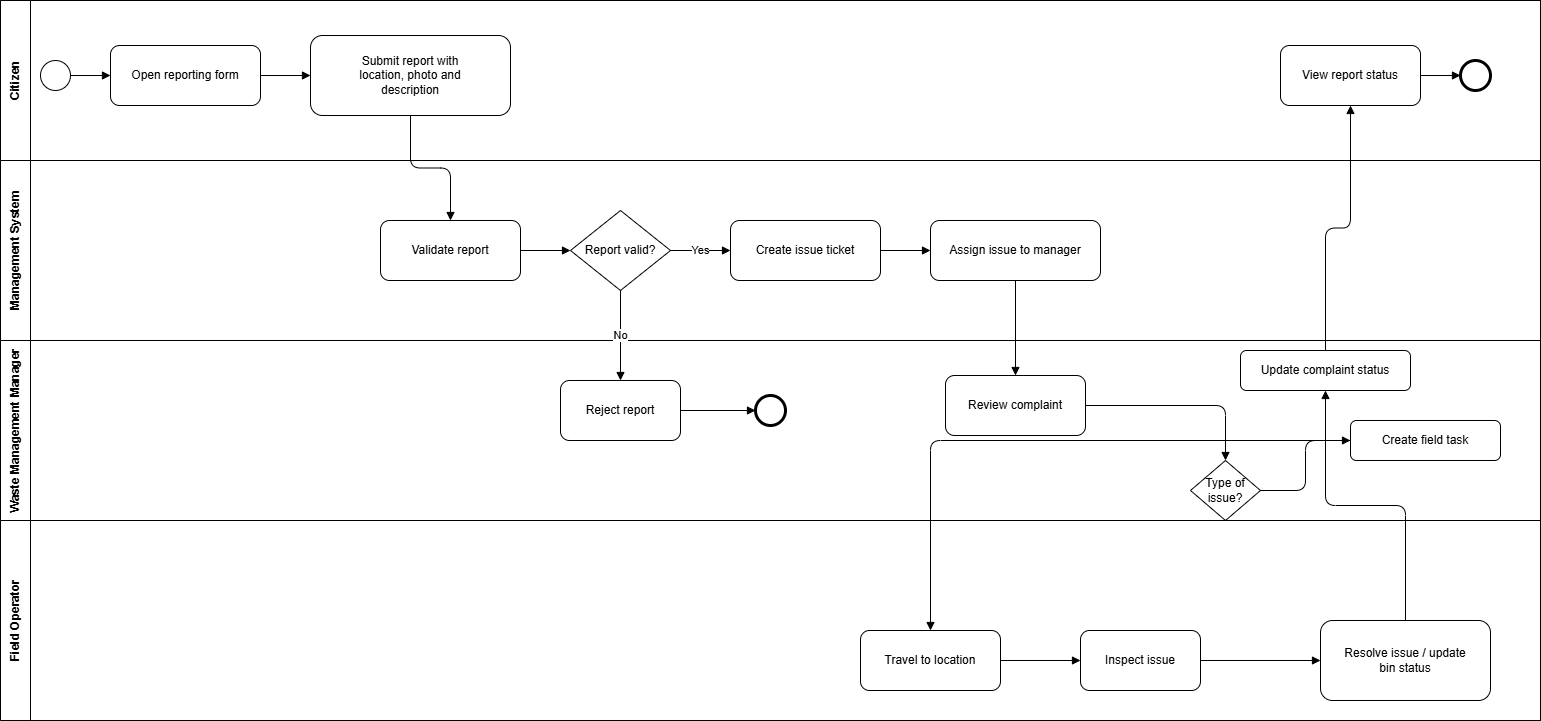

The diagram above was exported from draw.io. Its source (the exported page's mxGraphModel, read from the mxfile embedded in the PNG):
<mxGraphModel dx="1703" dy="940" grid="1" gridSize="10" guides="1" tooltips="1" connect="1" arrows="1" fold="1" page="1" pageScale="1" pageWidth="827" pageHeight="1169" math="0" shadow="0">
  <root>
    <mxCell id="0" />
    <mxCell id="1" parent="0" />
    <mxCell id="CLHo5O89aqR9wA51mXh7-1" parent="1" style="swimlane;html=1;startSize=30;horizontal=0;whiteSpace=wrap;rounded=0;container=1;collapsible=0;" value="Citizen Issue Reporting Process" vertex="1">
      <mxGeometry height="720" width="1540" x="20" y="20" as="geometry" />
    </mxCell>
    <mxCell id="CLHo5O89aqR9wA51mXh7-2" parent="CLHo5O89aqR9wA51mXh7-1" style="swimlane;html=1;startSize=30;horizontal=0;whiteSpace=wrap;rounded=0;container=1;collapsible=0;" value="Citizen" vertex="1">
      <mxGeometry height="160" width="1540" as="geometry" />
    </mxCell>
    <mxCell id="CLHo5O89aqR9wA51mXh7-3" parent="CLHo5O89aqR9wA51mXh7-2" style="ellipse;html=1;whiteSpace=wrap;aspect=fixed;" value="" vertex="1">
      <mxGeometry height="30" width="30" x="40" y="60" as="geometry" />
    </mxCell>
    <mxCell id="CLHo5O89aqR9wA51mXh7-4" parent="CLHo5O89aqR9wA51mXh7-2" style="rounded=1;whiteSpace=wrap;html=1;" value="Open reporting form" vertex="1">
      <mxGeometry height="60" width="150" x="110" y="45" as="geometry" />
    </mxCell>
    <mxCell id="CLHo5O89aqR9wA51mXh7-5" parent="CLHo5O89aqR9wA51mXh7-2" style="rounded=1;whiteSpace=wrap;html=1;" value="Submit report with&#10;location, photo and&#10;description" vertex="1">
      <mxGeometry height="80" width="200" x="310" y="35" as="geometry" />
    </mxCell>
    <mxCell id="CLHo5O89aqR9wA51mXh7-6" parent="CLHo5O89aqR9wA51mXh7-2" style="rounded=1;whiteSpace=wrap;html=1;" value="View report status" vertex="1">
      <mxGeometry height="60" width="140" x="1280" y="45" as="geometry" />
    </mxCell>
    <mxCell id="CLHo5O89aqR9wA51mXh7-7" parent="CLHo5O89aqR9wA51mXh7-2" style="ellipse;html=1;whiteSpace=wrap;aspect=fixed;strokeWidth=3;" value="" vertex="1">
      <mxGeometry height="30" width="30" x="1460" y="60" as="geometry" />
    </mxCell>
    <mxCell id="CLHo5O89aqR9wA51mXh7-8" edge="1" parent="CLHo5O89aqR9wA51mXh7-2" source="CLHo5O89aqR9wA51mXh7-3" style="edgeStyle=orthogonalEdgeStyle;rounded=0;orthogonalLoop=1;jettySize=auto;html=1;endArrow=block;endFill=1;" target="CLHo5O89aqR9wA51mXh7-4">
      <mxGeometry relative="1" as="geometry" />
    </mxCell>
    <mxCell id="CLHo5O89aqR9wA51mXh7-9" edge="1" parent="CLHo5O89aqR9wA51mXh7-2" source="CLHo5O89aqR9wA51mXh7-4" style="edgeStyle=orthogonalEdgeStyle;html=1;endArrow=block;endFill=1;" target="CLHo5O89aqR9wA51mXh7-5">
      <mxGeometry relative="1" as="geometry" />
    </mxCell>
    <mxCell id="CLHo5O89aqR9wA51mXh7-10" edge="1" parent="CLHo5O89aqR9wA51mXh7-2" source="CLHo5O89aqR9wA51mXh7-6" style="edgeStyle=orthogonalEdgeStyle;html=1;endArrow=block;endFill=1;" target="CLHo5O89aqR9wA51mXh7-7">
      <mxGeometry relative="1" as="geometry" />
    </mxCell>
    <mxCell id="CLHo5O89aqR9wA51mXh7-11" parent="CLHo5O89aqR9wA51mXh7-1" style="swimlane;html=1;startSize=30;horizontal=0;whiteSpace=wrap;rounded=0;container=1;collapsible=0;" value="Management System" vertex="1">
      <mxGeometry height="180" width="1540" y="160" as="geometry" />
    </mxCell>
    <mxCell id="CLHo5O89aqR9wA51mXh7-12" parent="CLHo5O89aqR9wA51mXh7-11" style="rounded=1;whiteSpace=wrap;html=1;" value="Validate report" vertex="1">
      <mxGeometry height="60" width="140" x="380" y="60" as="geometry" />
    </mxCell>
    <mxCell id="CLHo5O89aqR9wA51mXh7-13" parent="CLHo5O89aqR9wA51mXh7-11" style="rhombus;whiteSpace=wrap;html=1;" value="Report valid?" vertex="1">
      <mxGeometry height="80" width="100" x="570" y="50" as="geometry" />
    </mxCell>
    <mxCell id="CLHo5O89aqR9wA51mXh7-14" parent="CLHo5O89aqR9wA51mXh7-11" style="rounded=1;whiteSpace=wrap;html=1;" value="Create issue ticket" vertex="1">
      <mxGeometry height="60" width="150" x="730" y="60" as="geometry" />
    </mxCell>
    <mxCell id="CLHo5O89aqR9wA51mXh7-15" parent="CLHo5O89aqR9wA51mXh7-11" style="rounded=1;whiteSpace=wrap;html=1;" value="Assign issue to manager" vertex="1">
      <mxGeometry height="60" width="170" x="930" y="60" as="geometry" />
    </mxCell>
    <mxCell id="CLHo5O89aqR9wA51mXh7-17" edge="1" parent="CLHo5O89aqR9wA51mXh7-11" source="CLHo5O89aqR9wA51mXh7-12" style="edgeStyle=orthogonalEdgeStyle;html=1;endArrow=block;endFill=1;" target="CLHo5O89aqR9wA51mXh7-13">
      <mxGeometry relative="1" as="geometry" />
    </mxCell>
    <mxCell id="CLHo5O89aqR9wA51mXh7-18" edge="1" parent="CLHo5O89aqR9wA51mXh7-11" source="CLHo5O89aqR9wA51mXh7-13" style="edgeStyle=orthogonalEdgeStyle;html=1;endArrow=block;endFill=1;" target="CLHo5O89aqR9wA51mXh7-14" value="Yes">
      <mxGeometry relative="1" as="geometry" />
    </mxCell>
    <mxCell id="CLHo5O89aqR9wA51mXh7-19" edge="1" parent="CLHo5O89aqR9wA51mXh7-11" source="CLHo5O89aqR9wA51mXh7-14" style="edgeStyle=orthogonalEdgeStyle;html=1;endArrow=block;endFill=1;" target="CLHo5O89aqR9wA51mXh7-15">
      <mxGeometry relative="1" as="geometry" />
    </mxCell>
    <mxCell id="CLHo5O89aqR9wA51mXh7-20" parent="CLHo5O89aqR9wA51mXh7-1" style="swimlane;html=1;startSize=30;horizontal=0;whiteSpace=wrap;rounded=0;container=1;collapsible=0;" value="Waste Management Manager" vertex="1">
      <mxGeometry height="180" width="1540" y="340" as="geometry" />
    </mxCell>
    <mxCell id="CLHo5O89aqR9wA51mXh7-21" parent="CLHo5O89aqR9wA51mXh7-20" style="rounded=1;whiteSpace=wrap;html=1;" value="Reject report" vertex="1">
      <mxGeometry height="60" width="120" x="560" y="40" as="geometry" />
    </mxCell>
    <mxCell id="CLHo5O89aqR9wA51mXh7-22" parent="CLHo5O89aqR9wA51mXh7-20" style="ellipse;html=1;whiteSpace=wrap;aspect=fixed;strokeWidth=3;" value="" vertex="1">
      <mxGeometry height="30" width="30" x="755" y="55" as="geometry" />
    </mxCell>
    <mxCell id="CLHo5O89aqR9wA51mXh7-23" parent="CLHo5O89aqR9wA51mXh7-20" style="rounded=1;whiteSpace=wrap;html=1;" value="Review complaint" vertex="1">
      <mxGeometry height="60" width="140" x="945" y="35" as="geometry" />
    </mxCell>
    <mxCell id="CLHo5O89aqR9wA51mXh7-24" parent="CLHo5O89aqR9wA51mXh7-20" style="rhombus;whiteSpace=wrap;html=1;" value="Type of issue?" vertex="1">
      <mxGeometry height="60" width="70" x="1190" y="120" as="geometry" />
    </mxCell>
    <mxCell id="CLHo5O89aqR9wA51mXh7-25" parent="CLHo5O89aqR9wA51mXh7-20" style="rounded=1;whiteSpace=wrap;html=1;" value="Create field task" vertex="1">
      <mxGeometry height="40" width="150" x="1350" y="80" as="geometry" />
    </mxCell>
    <mxCell id="CLHo5O89aqR9wA51mXh7-26" edge="1" parent="CLHo5O89aqR9wA51mXh7-20" source="CLHo5O89aqR9wA51mXh7-21" style="edgeStyle=orthogonalEdgeStyle;html=1;endArrow=block;endFill=1;" target="CLHo5O89aqR9wA51mXh7-22">
      <mxGeometry relative="1" as="geometry" />
    </mxCell>
    <mxCell id="CLHo5O89aqR9wA51mXh7-27" edge="1" parent="CLHo5O89aqR9wA51mXh7-20" source="CLHo5O89aqR9wA51mXh7-23" style="edgeStyle=orthogonalEdgeStyle;html=1;endArrow=block;endFill=1;" target="CLHo5O89aqR9wA51mXh7-24">
      <mxGeometry relative="1" as="geometry" />
    </mxCell>
    <mxCell id="CLHo5O89aqR9wA51mXh7-28" edge="1" parent="CLHo5O89aqR9wA51mXh7-20" source="CLHo5O89aqR9wA51mXh7-24" style="edgeStyle=orthogonalEdgeStyle;html=1;endArrow=block;endFill=1;" target="CLHo5O89aqR9wA51mXh7-25" value="">
      <mxGeometry relative="1" as="geometry" />
    </mxCell>
    <mxCell id="CLHo5O89aqR9wA51mXh7-16" parent="CLHo5O89aqR9wA51mXh7-20" style="rounded=1;whiteSpace=wrap;html=1;" value="Update complaint status" vertex="1">
      <mxGeometry height="40" width="170" x="1240" y="10" as="geometry" />
    </mxCell>
    <mxCell id="CLHo5O89aqR9wA51mXh7-29" parent="CLHo5O89aqR9wA51mXh7-1" style="swimlane;html=1;startSize=30;horizontal=0;whiteSpace=wrap;rounded=0;container=1;collapsible=0;" value="Field Operator" vertex="1">
      <mxGeometry height="200" width="1540" y="520" as="geometry" />
    </mxCell>
    <mxCell id="CLHo5O89aqR9wA51mXh7-30" parent="CLHo5O89aqR9wA51mXh7-29" style="rounded=1;whiteSpace=wrap;html=1;" value="Travel to location" vertex="1">
      <mxGeometry height="60" width="140" x="860" y="110" as="geometry" />
    </mxCell>
    <mxCell id="CLHo5O89aqR9wA51mXh7-31" parent="CLHo5O89aqR9wA51mXh7-29" style="rounded=1;whiteSpace=wrap;html=1;" value="Inspect issue" vertex="1">
      <mxGeometry height="60" width="120" x="1080" y="110" as="geometry" />
    </mxCell>
    <mxCell id="CLHo5O89aqR9wA51mXh7-32" parent="CLHo5O89aqR9wA51mXh7-29" style="rounded=1;whiteSpace=wrap;html=1;" value="Resolve issue / update&#10;bin status" vertex="1">
      <mxGeometry height="80" width="170" x="1320" y="100" as="geometry" />
    </mxCell>
    <mxCell id="CLHo5O89aqR9wA51mXh7-33" edge="1" parent="CLHo5O89aqR9wA51mXh7-29" source="CLHo5O89aqR9wA51mXh7-30" style="edgeStyle=orthogonalEdgeStyle;html=1;endArrow=block;endFill=1;" target="CLHo5O89aqR9wA51mXh7-31">
      <mxGeometry relative="1" as="geometry" />
    </mxCell>
    <mxCell id="CLHo5O89aqR9wA51mXh7-34" edge="1" parent="CLHo5O89aqR9wA51mXh7-29" source="CLHo5O89aqR9wA51mXh7-31" style="edgeStyle=orthogonalEdgeStyle;html=1;endArrow=block;endFill=1;" target="CLHo5O89aqR9wA51mXh7-32">
      <mxGeometry relative="1" as="geometry" />
    </mxCell>
    <mxCell id="CLHo5O89aqR9wA51mXh7-35" edge="1" parent="CLHo5O89aqR9wA51mXh7-1" source="CLHo5O89aqR9wA51mXh7-5" style="edgeStyle=orthogonalEdgeStyle;html=1;endArrow=block;endFill=1;" target="CLHo5O89aqR9wA51mXh7-12">
      <mxGeometry relative="1" as="geometry" />
    </mxCell>
    <mxCell id="CLHo5O89aqR9wA51mXh7-36" edge="1" parent="CLHo5O89aqR9wA51mXh7-1" source="CLHo5O89aqR9wA51mXh7-13" style="edgeStyle=orthogonalEdgeStyle;html=1;endArrow=block;endFill=1;" target="CLHo5O89aqR9wA51mXh7-21" value="No">
      <mxGeometry relative="1" as="geometry" />
    </mxCell>
    <mxCell id="CLHo5O89aqR9wA51mXh7-37" edge="1" parent="CLHo5O89aqR9wA51mXh7-1" source="CLHo5O89aqR9wA51mXh7-15" style="edgeStyle=orthogonalEdgeStyle;html=1;endArrow=block;endFill=1;" target="CLHo5O89aqR9wA51mXh7-23">
      <mxGeometry relative="1" as="geometry" />
    </mxCell>
    <mxCell id="CLHo5O89aqR9wA51mXh7-38" edge="1" parent="CLHo5O89aqR9wA51mXh7-1" source="CLHo5O89aqR9wA51mXh7-25" style="edgeStyle=orthogonalEdgeStyle;html=1;endArrow=block;endFill=1;" target="CLHo5O89aqR9wA51mXh7-30">
      <mxGeometry relative="1" as="geometry" />
    </mxCell>
    <mxCell id="CLHo5O89aqR9wA51mXh7-39" edge="1" parent="CLHo5O89aqR9wA51mXh7-1" source="CLHo5O89aqR9wA51mXh7-32" style="edgeStyle=orthogonalEdgeStyle;html=1;endArrow=block;endFill=1;" target="CLHo5O89aqR9wA51mXh7-16">
      <mxGeometry relative="1" as="geometry" />
    </mxCell>
    <mxCell id="CLHo5O89aqR9wA51mXh7-40" edge="1" parent="CLHo5O89aqR9wA51mXh7-1" source="CLHo5O89aqR9wA51mXh7-16" style="edgeStyle=orthogonalEdgeStyle;html=1;endArrow=block;endFill=1;" target="CLHo5O89aqR9wA51mXh7-6">
      <mxGeometry relative="1" as="geometry" />
    </mxCell>
  </root>
</mxGraphModel>